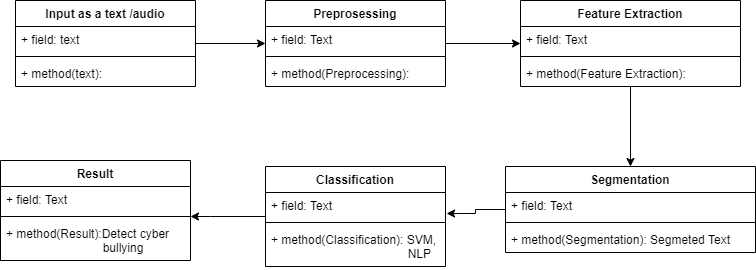

The diagram above was exported from draw.io. Its source (the exported page's mxGraphModel, read from the mxfile embedded in the PNG):
<mxGraphModel dx="868" dy="482" grid="1" gridSize="10" guides="1" tooltips="1" connect="1" arrows="1" fold="1" page="1" pageScale="1" pageWidth="850" pageHeight="1100" math="0" shadow="0">
  <root>
    <mxCell id="0" />
    <mxCell id="1" parent="0" />
    <mxCell id="Nl_lmQaYii7ODmInYQes-1" value="" style="edgeStyle=orthogonalEdgeStyle;rounded=0;orthogonalLoop=1;jettySize=auto;html=1;" edge="1" parent="1" source="Nl_lmQaYii7ODmInYQes-2" target="Nl_lmQaYii7ODmInYQes-7">
      <mxGeometry relative="1" as="geometry" />
    </mxCell>
    <mxCell id="Nl_lmQaYii7ODmInYQes-2" value="Input as a text /audio" style="swimlane;fontStyle=1;align=center;verticalAlign=top;childLayout=stackLayout;horizontal=1;startSize=26;horizontalStack=0;resizeParent=1;resizeParentMax=0;resizeLast=0;collapsible=1;marginBottom=0;" vertex="1" parent="1">
      <mxGeometry x="485" y="290" width="180" height="86" as="geometry" />
    </mxCell>
    <mxCell id="Nl_lmQaYii7ODmInYQes-3" value="+ field: text" style="text;strokeColor=none;fillColor=none;align=left;verticalAlign=top;spacingLeft=4;spacingRight=4;overflow=hidden;rotatable=0;points=[[0,0.5],[1,0.5]];portConstraint=eastwest;" vertex="1" parent="Nl_lmQaYii7ODmInYQes-2">
      <mxGeometry y="26" width="180" height="26" as="geometry" />
    </mxCell>
    <mxCell id="Nl_lmQaYii7ODmInYQes-4" value="" style="line;strokeWidth=1;fillColor=none;align=left;verticalAlign=middle;spacingTop=-1;spacingLeft=3;spacingRight=3;rotatable=0;labelPosition=right;points=[];portConstraint=eastwest;" vertex="1" parent="Nl_lmQaYii7ODmInYQes-2">
      <mxGeometry y="52" width="180" height="8" as="geometry" />
    </mxCell>
    <mxCell id="Nl_lmQaYii7ODmInYQes-5" value="+ method(text): " style="text;strokeColor=none;fillColor=none;align=left;verticalAlign=top;spacingLeft=4;spacingRight=4;overflow=hidden;rotatable=0;points=[[0,0.5],[1,0.5]];portConstraint=eastwest;" vertex="1" parent="Nl_lmQaYii7ODmInYQes-2">
      <mxGeometry y="60" width="180" height="26" as="geometry" />
    </mxCell>
    <mxCell id="Nl_lmQaYii7ODmInYQes-6" value="" style="edgeStyle=orthogonalEdgeStyle;rounded=0;orthogonalLoop=1;jettySize=auto;html=1;" edge="1" parent="1" source="Nl_lmQaYii7ODmInYQes-7" target="Nl_lmQaYii7ODmInYQes-12">
      <mxGeometry relative="1" as="geometry" />
    </mxCell>
    <mxCell id="Nl_lmQaYii7ODmInYQes-7" value="Preprosessing" style="swimlane;fontStyle=1;align=center;verticalAlign=top;childLayout=stackLayout;horizontal=1;startSize=26;horizontalStack=0;resizeParent=1;resizeParentMax=0;resizeLast=0;collapsible=1;marginBottom=0;" vertex="1" parent="1">
      <mxGeometry x="735" y="290" width="180" height="86" as="geometry" />
    </mxCell>
    <mxCell id="Nl_lmQaYii7ODmInYQes-8" value="+ field: Text" style="text;strokeColor=none;fillColor=none;align=left;verticalAlign=top;spacingLeft=4;spacingRight=4;overflow=hidden;rotatable=0;points=[[0,0.5],[1,0.5]];portConstraint=eastwest;" vertex="1" parent="Nl_lmQaYii7ODmInYQes-7">
      <mxGeometry y="26" width="180" height="26" as="geometry" />
    </mxCell>
    <mxCell id="Nl_lmQaYii7ODmInYQes-9" value="" style="line;strokeWidth=1;fillColor=none;align=left;verticalAlign=middle;spacingTop=-1;spacingLeft=3;spacingRight=3;rotatable=0;labelPosition=right;points=[];portConstraint=eastwest;" vertex="1" parent="Nl_lmQaYii7ODmInYQes-7">
      <mxGeometry y="52" width="180" height="8" as="geometry" />
    </mxCell>
    <mxCell id="Nl_lmQaYii7ODmInYQes-10" value="+ method(Preprocessing): " style="text;strokeColor=none;fillColor=none;align=left;verticalAlign=top;spacingLeft=4;spacingRight=4;overflow=hidden;rotatable=0;points=[[0,0.5],[1,0.5]];portConstraint=eastwest;" vertex="1" parent="Nl_lmQaYii7ODmInYQes-7">
      <mxGeometry y="60" width="180" height="26" as="geometry" />
    </mxCell>
    <mxCell id="Nl_lmQaYii7ODmInYQes-11" value="" style="edgeStyle=orthogonalEdgeStyle;rounded=0;orthogonalLoop=1;jettySize=auto;html=1;" edge="1" parent="1" source="Nl_lmQaYii7ODmInYQes-12" target="Nl_lmQaYii7ODmInYQes-17">
      <mxGeometry relative="1" as="geometry" />
    </mxCell>
    <mxCell id="Nl_lmQaYii7ODmInYQes-12" value="Feature Extraction" style="swimlane;fontStyle=1;align=center;verticalAlign=top;childLayout=stackLayout;horizontal=1;startSize=26;horizontalStack=0;resizeParent=1;resizeParentMax=0;resizeLast=0;collapsible=1;marginBottom=0;" vertex="1" parent="1">
      <mxGeometry x="990" y="290" width="220" height="86" as="geometry" />
    </mxCell>
    <mxCell id="Nl_lmQaYii7ODmInYQes-13" value="+ field: Text" style="text;strokeColor=none;fillColor=none;align=left;verticalAlign=top;spacingLeft=4;spacingRight=4;overflow=hidden;rotatable=0;points=[[0,0.5],[1,0.5]];portConstraint=eastwest;" vertex="1" parent="Nl_lmQaYii7ODmInYQes-12">
      <mxGeometry y="26" width="220" height="26" as="geometry" />
    </mxCell>
    <mxCell id="Nl_lmQaYii7ODmInYQes-14" value="" style="line;strokeWidth=1;fillColor=none;align=left;verticalAlign=middle;spacingTop=-1;spacingLeft=3;spacingRight=3;rotatable=0;labelPosition=right;points=[];portConstraint=eastwest;" vertex="1" parent="Nl_lmQaYii7ODmInYQes-12">
      <mxGeometry y="52" width="220" height="8" as="geometry" />
    </mxCell>
    <mxCell id="Nl_lmQaYii7ODmInYQes-15" value="+ method(Feature Extraction): " style="text;strokeColor=none;fillColor=none;align=left;verticalAlign=top;spacingLeft=4;spacingRight=4;overflow=hidden;rotatable=0;points=[[0,0.5],[1,0.5]];portConstraint=eastwest;" vertex="1" parent="Nl_lmQaYii7ODmInYQes-12">
      <mxGeometry y="60" width="220" height="26" as="geometry" />
    </mxCell>
    <mxCell id="Nl_lmQaYii7ODmInYQes-16" value="" style="edgeStyle=orthogonalEdgeStyle;rounded=0;orthogonalLoop=1;jettySize=auto;html=1;entryX=1.006;entryY=0.808;entryDx=0;entryDy=0;entryPerimeter=0;" edge="1" parent="1" source="Nl_lmQaYii7ODmInYQes-17" target="Nl_lmQaYii7ODmInYQes-23">
      <mxGeometry relative="1" as="geometry">
        <mxPoint x="920" y="499" as="targetPoint" />
        <Array as="points">
          <mxPoint x="945" y="499" />
          <mxPoint x="945" y="503" />
        </Array>
      </mxGeometry>
    </mxCell>
    <mxCell id="Nl_lmQaYii7ODmInYQes-17" value="Segmentation" style="swimlane;fontStyle=1;align=center;verticalAlign=top;childLayout=stackLayout;horizontal=1;startSize=26;horizontalStack=0;resizeParent=1;resizeParentMax=0;resizeLast=0;collapsible=1;marginBottom=0;" vertex="1" parent="1">
      <mxGeometry x="975" y="456" width="250" height="86" as="geometry" />
    </mxCell>
    <mxCell id="Nl_lmQaYii7ODmInYQes-18" value="+ field: Text" style="text;strokeColor=none;fillColor=none;align=left;verticalAlign=top;spacingLeft=4;spacingRight=4;overflow=hidden;rotatable=0;points=[[0,0.5],[1,0.5]];portConstraint=eastwest;" vertex="1" parent="Nl_lmQaYii7ODmInYQes-17">
      <mxGeometry y="26" width="250" height="26" as="geometry" />
    </mxCell>
    <mxCell id="Nl_lmQaYii7ODmInYQes-19" value="" style="line;strokeWidth=1;fillColor=none;align=left;verticalAlign=middle;spacingTop=-1;spacingLeft=3;spacingRight=3;rotatable=0;labelPosition=right;points=[];portConstraint=eastwest;" vertex="1" parent="Nl_lmQaYii7ODmInYQes-17">
      <mxGeometry y="52" width="250" height="8" as="geometry" />
    </mxCell>
    <mxCell id="Nl_lmQaYii7ODmInYQes-20" value="+ method(Segmentation): Segmeted Text" style="text;strokeColor=none;fillColor=none;align=left;verticalAlign=top;spacingLeft=4;spacingRight=4;overflow=hidden;rotatable=0;points=[[0,0.5],[1,0.5]];portConstraint=eastwest;" vertex="1" parent="Nl_lmQaYii7ODmInYQes-17">
      <mxGeometry y="60" width="250" height="26" as="geometry" />
    </mxCell>
    <mxCell id="Nl_lmQaYii7ODmInYQes-21" value="" style="edgeStyle=orthogonalEdgeStyle;rounded=0;orthogonalLoop=1;jettySize=auto;html=1;" edge="1" parent="1" source="Nl_lmQaYii7ODmInYQes-22" target="Nl_lmQaYii7ODmInYQes-26">
      <mxGeometry relative="1" as="geometry">
        <Array as="points">
          <mxPoint x="680" y="506" />
          <mxPoint x="680" y="506" />
        </Array>
      </mxGeometry>
    </mxCell>
    <mxCell id="Nl_lmQaYii7ODmInYQes-22" value="Classification" style="swimlane;fontStyle=1;align=center;verticalAlign=top;childLayout=stackLayout;horizontal=1;startSize=26;horizontalStack=0;resizeParent=1;resizeParentMax=0;resizeLast=0;collapsible=1;marginBottom=0;" vertex="1" parent="1">
      <mxGeometry x="735" y="456" width="180" height="100" as="geometry" />
    </mxCell>
    <mxCell id="Nl_lmQaYii7ODmInYQes-23" value="+ field: Text" style="text;strokeColor=none;fillColor=none;align=left;verticalAlign=top;spacingLeft=4;spacingRight=4;overflow=hidden;rotatable=0;points=[[0,0.5],[1,0.5]];portConstraint=eastwest;" vertex="1" parent="Nl_lmQaYii7ODmInYQes-22">
      <mxGeometry y="26" width="180" height="26" as="geometry" />
    </mxCell>
    <mxCell id="Nl_lmQaYii7ODmInYQes-24" value="" style="line;strokeWidth=1;fillColor=none;align=left;verticalAlign=middle;spacingTop=-1;spacingLeft=3;spacingRight=3;rotatable=0;labelPosition=right;points=[];portConstraint=eastwest;" vertex="1" parent="Nl_lmQaYii7ODmInYQes-22">
      <mxGeometry y="52" width="180" height="8" as="geometry" />
    </mxCell>
    <mxCell id="Nl_lmQaYii7ODmInYQes-25" value="+ method(Classification): SVM,&#10;                                         NLP" style="text;strokeColor=none;fillColor=none;align=left;verticalAlign=top;spacingLeft=4;spacingRight=4;overflow=hidden;rotatable=0;points=[[0,0.5],[1,0.5]];portConstraint=eastwest;" vertex="1" parent="Nl_lmQaYii7ODmInYQes-22">
      <mxGeometry y="60" width="180" height="40" as="geometry" />
    </mxCell>
    <mxCell id="Nl_lmQaYii7ODmInYQes-26" value="Result" style="swimlane;fontStyle=1;align=center;verticalAlign=top;childLayout=stackLayout;horizontal=1;startSize=26;horizontalStack=0;resizeParent=1;resizeParentMax=0;resizeLast=0;collapsible=1;marginBottom=0;" vertex="1" parent="1">
      <mxGeometry x="470" y="450" width="190" height="100" as="geometry" />
    </mxCell>
    <mxCell id="Nl_lmQaYii7ODmInYQes-27" value="+ field: Text" style="text;strokeColor=none;fillColor=none;align=left;verticalAlign=top;spacingLeft=4;spacingRight=4;overflow=hidden;rotatable=0;points=[[0,0.5],[1,0.5]];portConstraint=eastwest;" vertex="1" parent="Nl_lmQaYii7ODmInYQes-26">
      <mxGeometry y="26" width="190" height="26" as="geometry" />
    </mxCell>
    <mxCell id="Nl_lmQaYii7ODmInYQes-28" value="" style="line;strokeWidth=1;fillColor=none;align=left;verticalAlign=middle;spacingTop=-1;spacingLeft=3;spacingRight=3;rotatable=0;labelPosition=right;points=[];portConstraint=eastwest;" vertex="1" parent="Nl_lmQaYii7ODmInYQes-26">
      <mxGeometry y="52" width="190" height="8" as="geometry" />
    </mxCell>
    <mxCell id="Nl_lmQaYii7ODmInYQes-29" value="+ method(Result):Detect cyber &#10;                             bullying " style="text;strokeColor=none;fillColor=none;align=left;verticalAlign=top;spacingLeft=4;spacingRight=4;overflow=hidden;rotatable=0;points=[[0,0.5],[1,0.5]];portConstraint=eastwest;" vertex="1" parent="Nl_lmQaYii7ODmInYQes-26">
      <mxGeometry y="60" width="190" height="40" as="geometry" />
    </mxCell>
  </root>
</mxGraphModel>